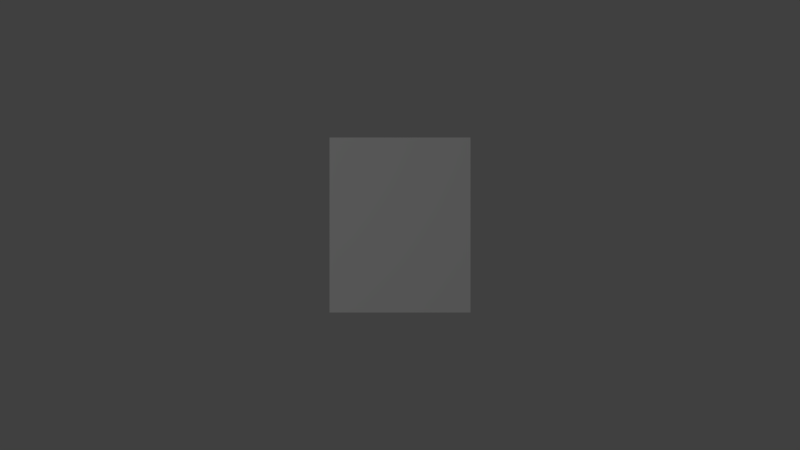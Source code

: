 # Source: paper_furl.blend  (saved by Blender 2.79.0; exported with 4.5.12 LTS)
import bpy
from mathutils import Matrix  # noqa: F401  (used for matrix-valued properties, if any)

bpy.ops.wm.read_factory_settings(use_empty=True)
scene = bpy.context.scene
scene.name = 'Scene'

# ---- collections
col_collection_1 = bpy.data.collections.new('Collection 1'); scene.collection.children.link(col_collection_1)

# ---- materials (node trees are filled in below, after node groups)
mat_txt_dictionary_l = bpy.data.materials.new('txt-dictionary-l')
mat_txt_dictionary_l.alpha_threshold = 0.0
mat_txt_dictionary_l.use_transparent_shadow = False
mat_txt_dictionary_l.preview_render_type = 'FLAT'
mat_txt_dictionary_l.roughness = 0.5
mat_txt_dictionary_l.specular_intensity = 0.0

# ---- material node trees

# ---- world
world_world = bpy.data.worlds.new('World'); scene.world = world_world
world_world.color = (0.05088, 0.05088, 0.05088)
world_world.use_sun_shadow = False
world_world.sun_shadow_jitter_overblur = 0.0
world_world.cycles.sampling_method = 'MANUAL'

# ---- cameras
cam_camera = bpy.data.cameras.new('Camera')
cam_camera.clip_end = 100.0
cam_camera.lens = 35.0
cam_camera.sensor_width = 32.0
cam_camera.sensor_height = 18.0
cam_camera.ortho_scale = 7.314
cam_camera.dof.focus_distance = 0.0
cam_camera.dof.aperture_fstop = 128.0

# ---- lights
light_lamp = bpy.data.lights.new('Lamp', 'POINT')
light_lamp.transmission_factor = 0.0
light_lamp.cutoff_distance = 30.0
light_lamp.energy = 100.0
light_lamp.shadow_buffer_clip_start = 1.001
light_lamp.shadow_soft_size = 0.1
light_lamp.shadow_maximum_resolution = 0.006
light_lamp.use_absolute_resolution = True

# ---- meshes
me_txt_dictionary_l = bpy.data.meshes.new('txt-dictionary-l')
me_txt_dictionary_l.from_pydata([(-0.4028, -0.5, 0.0), (0.4028, -0.5, 0.0), (-0.4028, 0.5, 0.0), (0.4028, 0.5, 0.0)], [], [(0, 1, 3, 2)])
_uv = me_txt_dictionary_l.uv_layers.new(name='UVMap')
_uv.uv.foreach_set('vector', [0.0, 0.0, 1.0, 0.0, 1.0, 1.0, 0.0, 1.0])
me_txt_dictionary_l.materials.append(mat_txt_dictionary_l)
me_txt_dictionary_l.use_remesh_preserve_volume = False
me_txt_dictionary_l.use_remesh_preserve_attributes = False
me_txt_dictionary_l.use_mirror_vertex_groups = False
me_txt_dictionary_l.update()

# ---- curves / text
cu_paper_curve = bpy.data.curves.new('paper-curve', 'CURVE')
cu_paper_curve.dimensions = '2D'
_sp = cu_paper_curve.splines.new('POLY'); _sp.points.add(0)
_sp.points.foreach_set('co', [0.0, 0.0, 0.0, 0.0])
cu_paper_curve.use_path_clamp = True
cu_paper_curve.bevel_resolution = 0
cu_paper_curve.fill_mode = 'BOTH'

# ---- objects
ob_paper_curve = bpy.data.objects.new('paper-curve', cu_paper_curve)
ob_txt_dictionary_l = bpy.data.objects.new('txt-dictionary-l', me_txt_dictionary_l)
ob_lamp = bpy.data.objects.new('Lamp', light_lamp)
ob_camera = bpy.data.objects.new('Camera', cam_camera)

# ---- transforms, parenting, visibility, modifiers, constraints
ob_paper_curve.location = (0.0, 0.0, 0.0)
ob_paper_curve.lineart.crease_threshold = 0.0
ob_txt_dictionary_l.location = (0.0, 0.0, 0.0)
ob_txt_dictionary_l.lineart.crease_threshold = 0.0
ob_lamp.location = (-1.575, 1.081, 5.904)
ob_lamp.rotation_euler = (0.6503, 0.05522, 1.866)
ob_lamp.lock_rotations_4d = False
ob_lamp.empty_display_type = 'ARROWS'
ob_lamp.color = (0.0, 0.0, 0.0, 0.0)
ob_lamp.lineart.crease_threshold = 0.0
ob_camera.location = (0.0, 0.0, 5.0)
ob_camera.lock_rotations_4d = False
ob_camera.empty_display_type = 'ARROWS'
ob_camera.color = (0.0, 0.0, 0.0, 0.0)
ob_camera.display_type = 'WIRE'
ob_camera.lineart.crease_threshold = 0.0

# ---- collection membership
col_collection_1.objects.link(ob_paper_curve)
col_collection_1.objects.link(ob_txt_dictionary_l)
col_collection_1.objects.link(ob_lamp)
col_collection_1.objects.link(ob_camera)

# ---- scene / render settings (as saved in the file)
scene.camera = ob_camera
scene.frame_start = 1; scene.frame_end = 250; scene.frame_set(1)
scene.render.engine = 'BLENDER_EEVEE_NEXT'
scene.render.resolution_percentage = 50
scene.render.dither_intensity = 0.0
scene.cycles.use_denoising = False
scene.cycles.samples = 128
scene.cycles.sampling_pattern = 'TABULATED_SOBOL'
scene.cycles.use_adaptive_sampling = False
scene.cycles.use_light_tree = False
scene.cycles.blur_glossy = 0.0
scene.cycles.sample_clamp_indirect = 0.0
scene.view_settings.view_transform = 'Standard'
bpy.context.view_layer.update()
